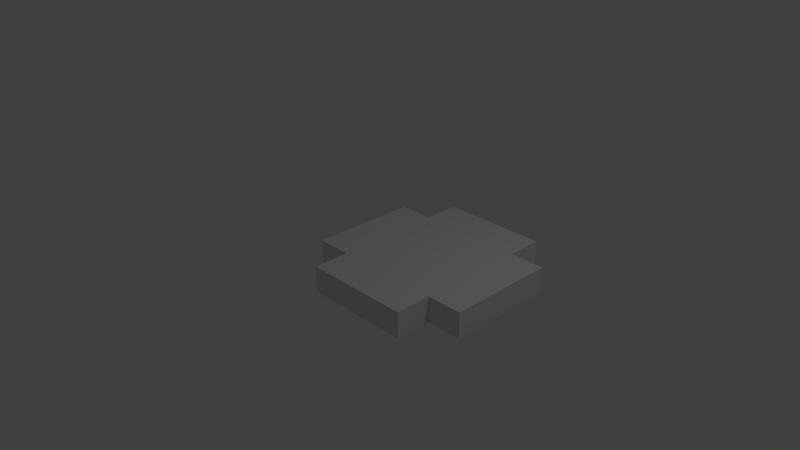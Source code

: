 # Source: coin_model.blend  (saved by Blender 2.76.0; exported with 4.5.12 LTS)
import bpy
from mathutils import Matrix  # noqa: F401  (used for matrix-valued properties, if any)

bpy.ops.wm.read_factory_settings(use_empty=True)
scene = bpy.context.scene
scene.name = 'Scene'

# ---- collections
col_collection_1 = bpy.data.collections.new('Collection 1'); scene.collection.children.link(col_collection_1)

# ---- materials (node trees are filled in below, after node groups)
mat_material = bpy.data.materials.new('Material')
mat_material.alpha_threshold = 0.0
mat_material.use_transparent_shadow = False
mat_material.roughness = 0.5
mat_material.line_color = (0.0, 0.0, 0.0, 1.0)

# ---- material node trees

# ---- world
world_world = bpy.data.worlds.new('World'); scene.world = world_world
world_world.color = (0.05088, 0.05088, 0.05088)
world_world.use_sun_shadow = False
world_world.sun_shadow_jitter_overblur = 0.0
world_world.cycles.sampling_method = 'MANUAL'
world_world.cycles.sample_map_resolution = 256

# ---- cameras
cam_camera = bpy.data.cameras.new('Camera')
cam_camera.clip_end = 100.0
cam_camera.lens = 35.0
cam_camera.sensor_width = 32.0
cam_camera.sensor_height = 18.0
cam_camera.ortho_scale = 7.314
cam_camera.dof.focus_distance = 0.0
cam_camera.dof.aperture_fstop = 128.0

# ---- lights
light_lamp = bpy.data.lights.new('Lamp', 'POINT')
light_lamp.transmission_factor = 0.0
light_lamp.cutoff_distance = 30.0
light_lamp.energy = 100.0
light_lamp.shadow_buffer_clip_start = 1.001
light_lamp.shadow_soft_size = 0.1
light_lamp.shadow_maximum_resolution = 0.006
light_lamp.use_absolute_resolution = True
light_lamp.cycles.use_multiple_importance_sampling = False

# ---- meshes
me_cube = bpy.data.meshes.new('Cube')
me_cube.from_pydata([(0.7501, 0.7503, -0.1799), (0.7501, -1.25, -0.1799), (-1.246, 0.7503, 0.1799), (0.7501, 0.7503, 0.1799), (0.7501, -1.25, 0.1799), (-1.246, 0.7503, -0.1799), (0.7501, -0.7497, -0.1799), (-1.246, -0.7497, 0.1799), (0.5001, -0.4703, 0.1799), (-1.246, -0.7497, -0.1799), (-0.7499, 0.7503, -0.1799), (-0.7499, -1.25, -0.1799), (-0.4999, 0.5297, 0.1799), (-0.7499, -1.25, 0.1799), (-0.7499, -0.7497, -0.1799), (-0.4999, -0.2203, 0.1799), (0.7501, -0.7497, 0.1799), (-0.7499, -0.7497, 0.1799), (0.5001, 0.5297, 0.1799), (-0.4999, 0.2797, 0.1799), (0.2501, -0.2203, 0.1799), (0.2501, 0.2797, 0.1799), (-0.7499, 0.7503, 0.1799), (0.7501, 1.248, -0.1799), (0.7501, 1.248, 0.1799), (-0.7499, 1.248, -0.1799), (-0.7499, 1.248, 0.1799), (1.245, 0.7503, -0.1799), (1.245, 0.7503, 0.1799), (1.245, -0.7497, -0.1799), (1.245, -0.7497, 0.1799), (-0.4999, -0.4703, 0.1799)], [], [(31, 15, 7), (0, 3, 28, 27), (21, 19, 15, 20), (24, 23, 25, 26), (12, 22, 2), (19, 12, 2), (17, 31, 7), (15, 19, 2, 7), (3, 0, 23, 24), (27, 28, 30, 29), (8, 31, 17, 16), (9, 7, 2, 5), (22, 12, 26), (6, 1, 11, 14), (3, 18, 28), (18, 21, 20, 8), (18, 3, 24), (1, 4, 13, 11), (20, 15, 31, 8), (0, 10, 25, 23), (18, 8, 30, 28), (16, 17, 13, 4), (16, 6, 29, 30), (10, 22, 26, 25), (18, 12, 19, 21), (10, 14, 9, 5), (0, 6, 14, 10), (14, 17, 7, 9), (22, 10, 5, 2), (11, 13, 17, 14), (12, 18, 24, 26), (6, 16, 4, 1), (6, 0, 27, 29), (8, 16, 30)])
_uv = me_cube.uv_layers.new(name='UVMap')
_uv.uv.foreach_set('vector', [0.4872, 0.2166, 0.492, 0.2166, 0.4872, 0.2263, 0.4823, 0.2166, 0.492, 0.2166, 0.492, 0.2263, 0.4823, 0.2263, 0.4823, 0.2166, 0.492, 0.2166, 0.492, 0.2263, 0.4823, 0.2263, 0.4823, 0.2166, 0.492, 0.2166, 0.492, 0.2263, 0.4823, 0.2263, 0.4872, 0.2166, 0.492, 0.2166, 0.4872, 0.2263, 0.4823, 0.2166, 0.4872, 0.2166, 0.4823, 0.2263, 0.4823, 0.2166, 0.4872, 0.2166, 0.4823, 0.2263, 0.4823, 0.2166, 0.492, 0.2166, 0.492, 0.2263, 0.4823, 0.2263, 0.4823, 0.2166, 0.492, 0.2166, 0.492, 0.2263, 0.4823, 0.2263, 0.4823, 0.2166, 0.492, 0.2166, 0.492, 0.2263, 0.4823, 0.2263, 0.4823, 0.2214, 0.492, 0.2214, 0.492, 0.2263, 0.4823, 0.2263, 0.4823, 0.2166, 0.492, 0.2166, 0.492, 0.2263, 0.4823, 0.2263, 0.4823, 0.2166, 0.4872, 0.2166, 0.4823, 0.2263, 0.4823, 0.2166, 0.492, 0.2166, 0.492, 0.2263, 0.4823, 0.2263, 0.4872, 0.2166, 0.492, 0.2166, 0.4872, 0.2263, 0.3889, 0.3749, 0.3911, 0.3749, 0.3911, 0.3794, 0.3889, 0.3794, 0.4872, 0.2166, 0.492, 0.2166, 0.4872, 0.2263, 0.4823, 0.2166, 0.492, 0.2166, 0.492, 0.2263, 0.4823, 0.2263, 0.3866, 0.3749, 0.3911, 0.3749, 0.3911, 0.3771, 0.3866, 0.3771, 0.4823, 0.2166, 0.492, 0.2166, 0.492, 0.2263, 0.4823, 0.2263, 0.4823, 0.2166, 0.492, 0.2166, 0.492, 0.2263, 0.4823, 0.2263, 0.4823, 0.2166, 0.492, 0.2166, 0.492, 0.2263, 0.4823, 0.2263, 0.4823, 0.2166, 0.492, 0.2166, 0.492, 0.2263, 0.4823, 0.2263, 0.4823, 0.2166, 0.492, 0.2166, 0.492, 0.2263, 0.4823, 0.2263, 0.3866, 0.3771, 0.3911, 0.3771, 0.3911, 0.3794, 0.3866, 0.3794, 0.4823, 0.2166, 0.492, 0.2166, 0.492, 0.2263, 0.4823, 0.2263, 0.4823, 0.2166, 0.492, 0.2166, 0.492, 0.2263, 0.4823, 0.2263, 0.4823, 0.2166, 0.492, 0.2166, 0.492, 0.2263, 0.4823, 0.2263, 0.4823, 0.2166, 0.492, 0.2166, 0.492, 0.2263, 0.4823, 0.2263, 0.4823, 0.2166, 0.492, 0.2166, 0.492, 0.2263, 0.4823, 0.2263, 0.4823, 0.2166, 0.492, 0.2166, 0.492, 0.2263, 0.4823, 0.2263, 0.4823, 0.2166, 0.492, 0.2166, 0.492, 0.2263, 0.4823, 0.2263, 0.4823, 0.2166, 0.492, 0.2166, 0.492, 0.2263, 0.4823, 0.2263, 0.4823, 0.2166, 0.4872, 0.2166, 0.4823, 0.2263])
me_cube.materials.append(mat_material)
me_cube.use_remesh_preserve_volume = False
me_cube.use_remesh_preserve_attributes = False
me_cube.use_mirror_vertex_groups = False
me_cube.update()

# ---- objects
ob_cube = bpy.data.objects.new('Cube', me_cube)
ob_lamp = bpy.data.objects.new('Lamp', light_lamp)
ob_camera = bpy.data.objects.new('Camera', cam_camera)

# ---- transforms, parenting, visibility, modifiers, constraints
ob_cube.location = (0.4998, 0.4994, -0.1702)
ob_cube.lock_rotations_4d = False
ob_cube.empty_display_type = 'ARROWS'
ob_cube.lineart.crease_threshold = 0.0
ob_lamp.location = (4.076, 1.005, 5.904)
ob_lamp.rotation_euler = (0.6503, 0.05522, 1.866)
ob_lamp.lock_rotations_4d = False
ob_lamp.empty_display_type = 'ARROWS'
ob_lamp.color = (0.0, 0.0, 0.0, 0.0)
ob_lamp.lineart.crease_threshold = 0.0
ob_camera.location = (7.481, -6.508, 5.344)
ob_camera.rotation_euler = (1.109, 0.01082, 0.8149)
ob_camera.lock_rotations_4d = False
ob_camera.empty_display_type = 'ARROWS'
ob_camera.color = (0.0, 0.0, 0.0, 0.0)
ob_camera.display_type = 'WIRE'
ob_camera.lineart.crease_threshold = 0.0

# ---- collection membership
col_collection_1.objects.link(ob_cube)
col_collection_1.objects.link(ob_lamp)
col_collection_1.objects.link(ob_camera)

# ---- scene / render settings (as saved in the file)
scene.camera = ob_camera
scene.frame_start = 1; scene.frame_end = 250; scene.frame_set(1)
scene.render.engine = 'BLENDER_EEVEE_NEXT'
scene.render.resolution_percentage = 50
scene.render.dither_intensity = 0.0
scene.cycles.use_denoising = False
scene.cycles.samples = 10
scene.cycles.sampling_pattern = 'TABULATED_SOBOL'
scene.cycles.light_sampling_threshold = 0.0
scene.cycles.use_adaptive_sampling = False
scene.cycles.use_light_tree = False
scene.cycles.blur_glossy = 0.0
scene.cycles.pixel_filter_type = 'GAUSSIAN'
scene.cycles.sample_clamp_indirect = 0.0
scene.view_settings.view_transform = 'Standard'
bpy.context.view_layer.update()
